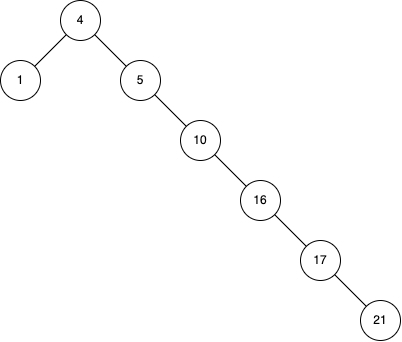

The diagram above was exported from draw.io. Its source (the exported page's mxGraphModel, read from the mxfile embedded in the PNG):
<mxGraphModel dx="573" dy="754" grid="1" gridSize="10" guides="1" tooltips="1" connect="1" arrows="1" fold="1" page="1" pageScale="1" pageWidth="827" pageHeight="1169" background="#FFFFFF" math="0" shadow="0">
  <root>
    <mxCell id="0" />
    <mxCell id="1" parent="0" />
    <mxCell id="2" value="&lt;font color=&quot;#000000&quot;&gt;10&lt;/font&gt;" style="ellipse;whiteSpace=wrap;html=1;aspect=fixed;strokeColor=#000000;fillColor=#FFFFFF;" parent="1" vertex="1">
      <mxGeometry x="300" y="140" width="40" height="40" as="geometry" />
    </mxCell>
    <mxCell id="3" value="&lt;font color=&quot;#000000&quot;&gt;4&lt;/font&gt;" style="ellipse;whiteSpace=wrap;html=1;aspect=fixed;strokeColor=#000000;fillColor=#FFFFFF;" parent="1" vertex="1">
      <mxGeometry x="180" y="20" width="40" height="40" as="geometry" />
    </mxCell>
    <mxCell id="4" value="&lt;font color=&quot;#000000&quot;&gt;17&lt;/font&gt;" style="ellipse;whiteSpace=wrap;html=1;aspect=fixed;strokeColor=#000000;fillColor=#FFFFFF;" parent="1" vertex="1">
      <mxGeometry x="420" y="260" width="40" height="40" as="geometry" />
    </mxCell>
    <mxCell id="5" value="&lt;font color=&quot;#000000&quot;&gt;1&lt;/font&gt;" style="ellipse;whiteSpace=wrap;html=1;aspect=fixed;strokeColor=#000000;fillColor=#FFFFFF;" parent="1" vertex="1">
      <mxGeometry x="120" y="80" width="40" height="40" as="geometry" />
    </mxCell>
    <mxCell id="6" value="&lt;font color=&quot;#000000&quot;&gt;5&lt;/font&gt;" style="ellipse;whiteSpace=wrap;html=1;aspect=fixed;strokeColor=#000000;fillColor=#FFFFFF;" parent="1" vertex="1">
      <mxGeometry x="240" y="80" width="40" height="40" as="geometry" />
    </mxCell>
    <mxCell id="7" value="&lt;font color=&quot;#000000&quot;&gt;16&lt;/font&gt;" style="ellipse;whiteSpace=wrap;html=1;aspect=fixed;strokeColor=#000000;fillColor=#FFFFFF;" parent="1" vertex="1">
      <mxGeometry x="360" y="200" width="40" height="40" as="geometry" />
    </mxCell>
    <mxCell id="8" value="&lt;font color=&quot;#000000&quot;&gt;21&lt;/font&gt;" style="ellipse;whiteSpace=wrap;html=1;aspect=fixed;strokeColor=#000000;fillColor=#FFFFFF;" parent="1" vertex="1">
      <mxGeometry x="480" y="320" width="40" height="40" as="geometry" />
    </mxCell>
    <mxCell id="9" value="" style="endArrow=none;html=1;exitX=0;exitY=0;exitDx=0;exitDy=0;entryX=1;entryY=1;entryDx=0;entryDy=0;" parent="1" source="6" target="3" edge="1">
      <mxGeometry width="50" height="50" relative="1" as="geometry">
        <mxPoint x="160" y="80" as="sourcePoint" />
        <mxPoint x="120" y="50" as="targetPoint" />
      </mxGeometry>
    </mxCell>
    <mxCell id="10" value="" style="endArrow=none;html=1;entryX=1;entryY=0;entryDx=0;entryDy=0;exitX=0;exitY=1;exitDx=0;exitDy=0;" parent="1" source="3" target="5" edge="1">
      <mxGeometry width="50" height="50" relative="1" as="geometry">
        <mxPoint x="130" y="150" as="sourcePoint" />
        <mxPoint x="80" y="190" as="targetPoint" />
      </mxGeometry>
    </mxCell>
    <mxCell id="11" value="" style="endArrow=none;html=1;exitX=0;exitY=0;exitDx=0;exitDy=0;entryX=1;entryY=1;entryDx=0;entryDy=0;" parent="1" source="2" target="6" edge="1">
      <mxGeometry width="50" height="50" relative="1" as="geometry">
        <mxPoint x="210" y="140" as="sourcePoint" />
        <mxPoint x="130" y="160" as="targetPoint" />
      </mxGeometry>
    </mxCell>
    <mxCell id="12" value="" style="endArrow=none;html=1;entryX=0;entryY=0;entryDx=0;entryDy=0;exitX=1;exitY=1;exitDx=0;exitDy=0;" parent="1" source="2" target="7" edge="1">
      <mxGeometry width="50" height="50" relative="1" as="geometry">
        <mxPoint x="320" y="190" as="sourcePoint" />
        <mxPoint x="330" y="60" as="targetPoint" />
      </mxGeometry>
    </mxCell>
    <mxCell id="13" value="" style="endArrow=none;html=1;entryX=1;entryY=1;entryDx=0;entryDy=0;exitX=0;exitY=0;exitDx=0;exitDy=0;" parent="1" source="8" target="4" edge="1">
      <mxGeometry width="50" height="50" relative="1" as="geometry">
        <mxPoint x="424" y="250" as="sourcePoint" />
        <mxPoint x="404" y="210" as="targetPoint" />
      </mxGeometry>
    </mxCell>
    <mxCell id="14" value="" style="endArrow=none;html=1;entryX=1;entryY=1;entryDx=0;entryDy=0;exitX=0;exitY=0;exitDx=0;exitDy=0;" parent="1" source="4" target="7" edge="1">
      <mxGeometry width="50" height="50" relative="1" as="geometry">
        <mxPoint x="400" y="170" as="sourcePoint" />
        <mxPoint x="350" y="130" as="targetPoint" />
      </mxGeometry>
    </mxCell>
  </root>
</mxGraphModel>